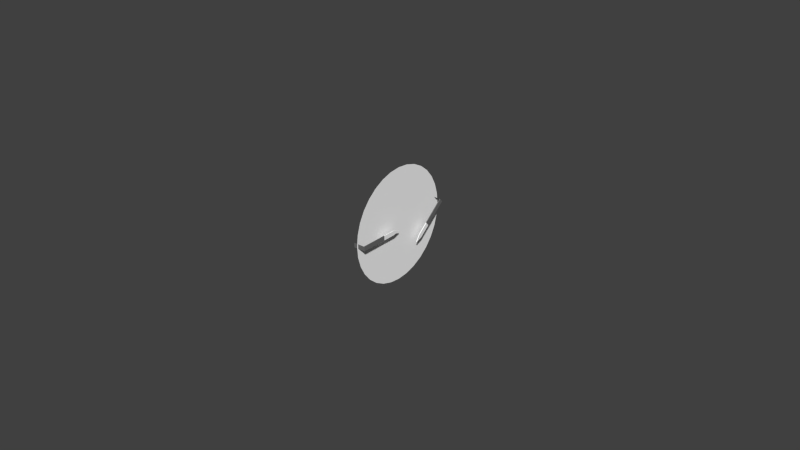 # Source: battery-gauge.blend  (saved by Blender 2.75.0; exported with 4.5.12 LTS)
import bpy
from mathutils import Matrix  # noqa: F401  (used for matrix-valued properties, if any)

bpy.ops.wm.read_factory_settings(use_empty=True)
scene = bpy.context.scene
scene.name = 'Scene'

# ---- collections
col_collection_1 = bpy.data.collections.new('Collection 1'); scene.collection.children.link(col_collection_1)
col_collection_2 = bpy.data.collections.new('Collection 2'); scene.collection.children.link(col_collection_2)
col_collection_3 = bpy.data.collections.new('Collection 3'); scene.collection.children.link(col_collection_3)
col_collection_4 = bpy.data.collections.new('Collection 4'); scene.collection.children.link(col_collection_4)
col_collection_5 = bpy.data.collections.new('Collection 5'); scene.collection.children.link(col_collection_5)
col_collection_11 = bpy.data.collections.new('Collection 11'); scene.collection.children.link(col_collection_11)

# ---- materials (node trees are filled in below, after node groups)
mat_whitepointer = bpy.data.materials.new('WhitePointer')
mat_whitepointer.alpha_threshold = 0.0
mat_whitepointer.use_transparent_shadow = False
mat_whitepointer.diffuse_color = (1.0, 1.0, 1.0, 1.0)
mat_whitepointer.specular_color = (0.5796, 0.5796, 0.5796)
mat_whitepointer.roughness = 0.5
mat_whitepointer.specular_intensity = 1.0
mat_blackplastic_002 = bpy.data.materials.new('BlackPlastic.002')
mat_blackplastic_002.alpha_threshold = 0.0
mat_blackplastic_002.use_transparent_shadow = False
mat_blackplastic_002.diffuse_color = (0.1533, 0.1533, 0.1533, 1.0)
mat_blackplastic_002.specular_color = (0.1869, 0.1869, 0.1869)
mat_blackplastic_002.roughness = 0.5
mat_blackplastic_002.specular_intensity = 1.0
mat_defaultwhite_003 = bpy.data.materials.new('DefaultWhite.003')
mat_defaultwhite_003.alpha_threshold = 0.0
mat_defaultwhite_003.use_transparent_shadow = False
mat_defaultwhite_003.diffuse_color = (1.0, 1.0, 1.0, 1.0)
mat_defaultwhite_003.specular_color = (0.5, 0.5, 0.5)
mat_defaultwhite_003.roughness = 0.5
mat_defaultwhite_003.specular_intensity = 1.0

# ---- node groups
ng_auto_smooth = bpy.data.node_groups.new('Auto Smooth', 'GeometryNodeTree')
_s = ng_auto_smooth.interface.new_socket(name='Geometry', in_out='OUTPUT', socket_type='NodeSocketGeometry')
_s = ng_auto_smooth.interface.new_socket(name='Geometry', in_out='INPUT', socket_type='NodeSocketGeometry')
_s = ng_auto_smooth.interface.new_socket(name='Angle', in_out='INPUT', socket_type='NodeSocketFloat')
_s.subtype = 'ANGLE'
_s.min_value = 0.0
_s.max_value = 3.142
ng_auto_smooth.is_modifier = True
_N = ng_auto_smooth.nodes; _L = ng_auto_smooth.links
n0 = _N.new('NodeGroupOutput'); n0.name = 'Group Output'; n0.location = (480, -100)
n1 = _N.new('NodeGroupInput'); n1.name = 'Group Input'; n1.location = (-420, -300)
n2 = _N.new('NodeGroupInput'); n2.name = 'Group Input.001'; n2.location = (-60, -100)
n3 = _N.new('GeometryNodeSetShadeSmooth'); n3.name = 'Set Shade Smooth'; n3.location = (120, -100)
n3.domain = 'EDGE'
n4 = _N.new('GeometryNodeSetShadeSmooth'); n4.name = 'Set Shade Smooth.001'; n4.location = (300, -100)
n5 = _N.new('GeometryNodeInputMeshEdgeAngle'); n5.name = 'Edge Angle'; n5.location = (-420, -220)
n6 = _N.new('GeometryNodeInputEdgeSmooth'); n6.name = 'Is Edge Smooth'; n6.location = (-60, -160)
n7 = _N.new('GeometryNodeInputShadeSmooth'); n7.name = 'Is Face Smooth'; n7.location = (-240, -340)
n8 = _N.new('FunctionNodeBooleanMath'); n8.name = 'Boolean Math'; n8.location = (-60, -220)
n9 = _N.new('FunctionNodeCompare'); n9.name = 'Compare'; n9.location = (-240, -180)
n9.operation = 'LESS_EQUAL'
_L.new(n5.outputs[0], n9.inputs[0])
_L.new(n4.outputs[0], n0.inputs[0])
_L.new(n1.outputs[1], n9.inputs[1])
_L.new(n9.outputs[0], n8.inputs[0])
_L.new(n7.outputs[0], n8.inputs[1])
_L.new(n2.outputs[0], n3.inputs[0])
_L.new(n6.outputs[0], n3.inputs[1])
_L.new(n3.outputs[0], n4.inputs[0])
_L.new(n8.outputs[0], n3.inputs[2])
n0.is_active_output = True

# ---- material node trees

# ---- world
world_world = bpy.data.worlds.new('World'); scene.world = world_world
world_world.color = (0.05088, 0.05088, 0.05088)
world_world.use_sun_shadow = False
world_world.sun_shadow_jitter_overblur = 0.0
world_world.cycles.sampling_method = 'MANUAL'
world_world.cycles.sample_map_resolution = 256

# ---- meshes
me_plane_011 = bpy.data.meshes.new('Plane.011')
me_plane_011.from_pydata([(-0.004998, 0.006671, -0.005364), (-0.004998, 0.009973, -0.002635), (-0.004998, 0.01088, -0.003735), (-0.004998, 0.007582, -0.006465), (-0.004998, 0.005475, -0.00728), (-0.004998, 0.005475, -0.00728), (-0.004729, 0.006671, -0.005364), (-0.004729, 0.007582, -0.006465), (-0.004729, 0.009973, -0.002635), (-0.004729, 0.01088, -0.003735), (-0.004729, 0.005475, -0.00728), (-0.004729, 0.005475, -0.00728)], [], [(0, 1, 2, 3), (3, 5, 4, 0), (6, 7, 9, 8), (7, 6, 11, 10), (0, 4, 11, 6), (2, 1, 8, 9), (1, 0, 6, 8), (4, 5, 10, 11), (5, 3, 7, 10), (3, 2, 9, 7)])
_uv = me_plane_011.uv_layers.new(name='UVMap')
_uv.uv.foreach_set('vector', [0.0526, 0.9889, 0.1157, 0.9892, 0.1154, 0.9673, 0.05231, 0.967, 0.05231, 0.967, 0.02089, 0.9778, 0.02089, 0.9778, 0.0526, 0.9889, 0.05142, 0.9892, 0.05113, 0.9673, 0.1142, 0.9676, 0.1145, 0.9895, 0.05113, 0.9673, 0.05142, 0.9892, 0.01971, 0.9781, 0.01971, 0.9781, 0.0526, 0.9889, 0.02089, 0.9778, 0.01971, 0.9781, 0.05142, 0.9892, 0.1154, 0.9673, 0.1157, 0.9892, 0.1145, 0.9895, 0.1142, 0.9676, 0.1157, 0.9892, 0.0526, 0.9889, 0.05142, 0.9892, 0.1145, 0.9895, 0.02089, 0.9778, 0.02089, 0.9778, 0.01971, 0.9781, 0.01971, 0.9781, 0.02089, 0.9778, 0.05231, 0.967, 0.05113, 0.9673, 0.01971, 0.9781, 0.05231, 0.967, 0.1154, 0.9673, 0.1142, 0.9676, 0.05113, 0.9673])
me_plane_011.materials.append(mat_whitepointer)
me_plane_011.use_remesh_preserve_volume = False
me_plane_011.use_remesh_preserve_attributes = False
me_plane_011.use_mirror_vertex_groups = False
me_plane_011.update()
me_plane_010 = bpy.data.meshes.new('Plane.010')
me_plane_010.from_pydata([(-0.004998, -0.004999, -0.000734), (-0.004998, -0.009283, -0.000725), (-0.004998, -0.00928, 0.000703), (-0.004998, -0.004996, 0.000695), (-0.004998, -0.002856, -2.4e-05), (-0.004998, -0.002856, -2.4e-05), (-0.004742, -0.004999, -0.000734), (-0.004742, -0.009283, -0.000725), (-0.004742, -0.00928, 0.000703), (-0.004742, -0.004996, 0.000695), (-0.004742, -0.002856, -2.4e-05), (-0.004742, -0.002856, -2.4e-05)], [], [(0, 1, 2, 3), (3, 5, 4, 0), (6, 9, 8, 7), (9, 6, 10, 11), (0, 4, 10, 6), (2, 1, 7, 8), (1, 0, 6, 7), (4, 5, 11, 10), (5, 3, 9, 11), (3, 2, 8, 9)])
_uv = me_plane_010.uv_layers.new(name='UVMap')
_uv.uv.foreach_set('vector', [0.09545, 0.9003, 0.03, 0.9008, 0.03005, 0.9227, 0.09549, 0.9223, 0.09549, 0.9223, 0.1282, 0.9111, 0.1282, 0.9111, 0.09545, 0.9003, 0.09502, 0.9002, 0.09506, 0.9221, 0.02962, 0.9225, 0.02957, 0.9006, 0.09506, 0.9221, 0.09502, 0.9002, 0.1278, 0.9109, 0.1278, 0.9109, 0.09545, 0.9003, 0.1282, 0.9111, 0.1278, 0.9109, 0.09502, 0.9002, 0.03005, 0.9227, 0.03, 0.9008, 0.02957, 0.9006, 0.02962, 0.9225, 0.03, 0.9008, 0.09545, 0.9003, 0.09502, 0.9002, 0.02957, 0.9006, 0.1282, 0.9111, 0.1282, 0.9111, 0.1278, 0.9109, 0.1278, 0.9109, 0.1282, 0.9111, 0.09549, 0.9223, 0.09506, 0.9221, 0.1278, 0.9109, 0.09549, 0.9223, 0.03005, 0.9227, 0.02962, 0.9225, 0.09506, 0.9221])
me_plane_010.materials.append(mat_whitepointer)
me_plane_010.use_remesh_preserve_volume = False
me_plane_010.use_remesh_preserve_attributes = False
me_plane_010.use_mirror_vertex_groups = False
me_plane_010.update()
me_plane_012 = bpy.data.meshes.new('Plane.012')
me_plane_012.from_pydata([(-0.004998, 0.009973, -0.002635), (-0.004998, 0.01657, 0.002824), (-0.004998, 0.01749, 0.001724), (-0.004998, 0.01088, -0.003735), (-0.008568, 0.01657, 0.002824), (-0.008568, 0.01749, 0.001724), (-0.004738, 0.009973, -0.002635), (-0.004738, 0.01088, -0.003735), (-0.004738, 0.01657, 0.002824), (-0.004738, 0.01749, 0.001724)], [], [(2, 1, 8, 9), (1, 2, 5, 4), (6, 7, 9, 8), (1, 0, 6, 8), (3, 2, 9, 7), (0, 3, 7, 6)])
_uv = me_plane_012.uv_layers.new(name='UVMap')
_uv.uv.foreach_set('vector', [0.1384, 0.9356, 0.1383, 0.9576, 0.1379, 0.9577, 0.1379, 0.9358, 0.1383, 0.9576, 0.1384, 0.9356, 0.1446, 0.9338, 0.1445, 0.9557, 0.007054, 0.9569, 0.007092, 0.935, 0.1379, 0.9358, 0.1379, 0.9577, 0.1383, 0.9576, 0.007505, 0.9568, 0.007054, 0.9569, 0.1379, 0.9577, 0.007542, 0.9349, 0.1384, 0.9356, 0.1379, 0.9358, 0.007092, 0.935, 0.007505, 0.9568, 0.007542, 0.9349, 0.007092, 0.935, 0.007054, 0.9569])
me_plane_012.materials.append(mat_blackplastic_002)
me_plane_012.use_remesh_preserve_volume = False
me_plane_012.use_remesh_preserve_attributes = False
me_plane_012.use_mirror_vertex_groups = False
me_plane_012.update()
me_plane_009 = bpy.data.meshes.new('Plane.009')
me_plane_009.from_pydata([(-0.004998, -0.009283, -0.000725), (-0.004998, -0.01785, -0.000707), (-0.004998, -0.01785, 0.000721), (-0.004998, -0.00928, 0.000703), (-0.008568, -0.01785, -0.000707), (-0.008568, -0.01785, 0.000721), (-0.004744, -0.009283, -0.000725), (-0.004744, -0.00928, 0.000703), (-0.004744, -0.01785, -0.000707), (-0.004744, -0.01785, 0.000721)], [], [(3, 2, 9, 7), (1, 2, 5, 4), (6, 7, 9, 8), (0, 3, 7, 6), (2, 1, 8, 9), (1, 0, 6, 8)])
_uv = me_plane_009.uv_layers.new(name='UVMap')
_uv.uv.foreach_set('vector', [0.1409, 0.8942, 0.009266, 0.8943, 0.009359, 0.8942, 0.141, 0.894, 0.009221, 0.8724, 0.009266, 0.8943, 0.007961, 0.896, 0.007915, 0.8741, 0.141, 0.8721, 0.141, 0.894, 0.009359, 0.8942, 0.009314, 0.8723, 0.1409, 0.8722, 0.1409, 0.8942, 0.141, 0.894, 0.141, 0.8721, 0.009266, 0.8943, 0.009221, 0.8724, 0.009314, 0.8723, 0.009359, 0.8942, 0.009221, 0.8724, 0.1409, 0.8722, 0.141, 0.8721, 0.009314, 0.8723])
me_plane_009.materials.append(mat_blackplastic_002)
me_plane_009.use_remesh_preserve_volume = False
me_plane_009.use_remesh_preserve_attributes = False
me_plane_009.use_mirror_vertex_groups = False
me_plane_009.update()
me_circle_020 = bpy.data.meshes.new('Circle.020')
me_circle_020.from_pydata([(-0.00714, 0.01295, 0.01295), (-0.00714, 0.01523, 0.01017), (-0.00714, 0.01692, 0.007008), (-0.00714, 0.01796, 0.003573), (-0.00714, 0.01831, 0.0), (-0.00714, 0.01796, -0.003573), (-0.00714, 0.01692, -0.007008), (-0.00714, 0.01523, -0.01017), (-0.00714, 0.01295, -0.01295), (-0.00714, 0.01017, -0.01523), (-0.00714, 0.007008, -0.01692), (-0.00714, 0.003573, -0.01796), (-0.00714, 0.0, -0.01831), (-0.00714, -0.003573, -0.01796), (-0.00714, -0.007008, -0.01692), (-0.00714, -0.01017, -0.01523), (-0.00714, -0.01295, -0.01295), (-0.00714, -0.01523, -0.01017), (-0.00714, -0.01692, -0.007008), (-0.00714, -0.01796, -0.003573), (-0.00714, -0.01831, 0.0), (-0.00714, -0.01796, 0.003573), (-0.00714, -0.01692, 0.007008), (-0.00714, -0.01523, 0.01017), (-0.00714, -0.01295, 0.01295), (-0.00714, -0.01017, 0.01523), (-0.00714, -0.007008, 0.01692), (-0.00714, -0.003573, 0.01796), (-0.00714, 0.0, 0.01831), (-0.00714, 0.003573, 0.01796), (-0.00714, 0.007008, 0.01692), (-0.00714, 0.01017, 0.01523), (-0.00714, 0.0, 0.0)], [], [(1, 0, 32), (2, 1, 32), (3, 2, 32), (4, 3, 32), (5, 4, 32), (6, 5, 32), (7, 6, 32), (8, 7, 32), (9, 8, 32), (10, 9, 32), (11, 10, 32), (12, 11, 32), (13, 12, 32), (14, 13, 32), (15, 14, 32), (16, 15, 32), (17, 16, 32), (18, 17, 32), (19, 18, 32), (20, 19, 32), (21, 20, 32), (22, 21, 32), (23, 22, 32), (24, 23, 32), (25, 24, 32), (26, 25, 32), (27, 26, 32), (28, 27, 32), (29, 28, 32), (30, 29, 32), (31, 30, 32), (0, 31, 32)])
_uv = me_circle_020.uv_layers.new(name='UVMap')
_uv.uv.foreach_set('vector', [0.8991, 0.7667, 0.8394, 0.8394, 0.5, 0.5, 0.9435, 0.6837, 0.8991, 0.7667, 0.5, 0.5, 0.9708, 0.5936, 0.9435, 0.6837, 0.5, 0.5, 0.98, 0.5, 0.9708, 0.5936, 0.5, 0.5, 0.9708, 0.4064, 0.98, 0.5, 0.5, 0.5, 0.9435, 0.3163, 0.9708, 0.4064, 0.5, 0.5, 0.8991, 0.2333, 0.9435, 0.3163, 0.5, 0.5, 0.8394, 0.1606, 0.8991, 0.2333, 0.5, 0.5, 0.7667, 0.1009, 0.8394, 0.1606, 0.5, 0.5, 0.6837, 0.05655, 0.7667, 0.1009, 0.5, 0.5, 0.5936, 0.02923, 0.6837, 0.05655, 0.5, 0.5, 0.5, 0.02, 0.5936, 0.02923, 0.5, 0.5, 0.4064, 0.02923, 0.5, 0.02, 0.5, 0.5, 0.3163, 0.05655, 0.4064, 0.02923, 0.5, 0.5, 0.2333, 0.1009, 0.3163, 0.05655, 0.5, 0.5, 0.1606, 0.1606, 0.2333, 0.1009, 0.5, 0.5, 0.1009, 0.2333, 0.1606, 0.1606, 0.5, 0.5, 0.05655, 0.3163, 0.1009, 0.2333, 0.5, 0.5, 0.02923, 0.4064, 0.05655, 0.3163, 0.5, 0.5, 0.02, 0.5, 0.02923, 0.4064, 0.5, 0.5, 0.02923, 0.5936, 0.02, 0.5, 0.5, 0.5, 0.05655, 0.6837, 0.02923, 0.5936, 0.5, 0.5, 0.1009, 0.7667, 0.05655, 0.6837, 0.5, 0.5, 0.1606, 0.8394, 0.1009, 0.7667, 0.5, 0.5, 0.2333, 0.8991, 0.1606, 0.8394, 0.5, 0.5, 0.3163, 0.9435, 0.2333, 0.8991, 0.5, 0.5, 0.4064, 0.9708, 0.3163, 0.9435, 0.5, 0.5, 0.5, 0.98, 0.4064, 0.9708, 0.5, 0.5, 0.5936, 0.9708, 0.5, 0.98, 0.5, 0.5, 0.6837, 0.9435, 0.5936, 0.9708, 0.5, 0.5, 0.7667, 0.8991, 0.6837, 0.9435, 0.5, 0.5, 0.8394, 0.8394, 0.7667, 0.8991, 0.5, 0.5])
me_circle_020.materials.append(mat_defaultwhite_003)
me_circle_020.use_remesh_preserve_volume = False
me_circle_020.use_remesh_preserve_attributes = False
me_circle_020.use_mirror_vertex_groups = False
me_circle_020.update()

# ---- objects
ob_ptrtipr = bpy.data.objects.new('PtrTipR', me_plane_011)
ob_ptrtipl = bpy.data.objects.new('PtrTipL', me_plane_010)
ob_ptrr = bpy.data.objects.new('PtrR', me_plane_012)
ob_ptrl = bpy.data.objects.new('PtrL', me_plane_009)
ob_face = bpy.data.objects.new('Face', me_circle_020)

# ---- transforms, parenting, visibility, modifiers, constraints
ob_ptrtipr.location = (-0.3601, -0.41, -0.1382)
ob_ptrtipr.show_transparent = True
ob_ptrtipr.lineart.crease_threshold = 0.0
_m = ob_ptrtipr.modifiers.new('Auto Smooth', 'NODES')
_m.node_group = ng_auto_smooth
_gi = [s.identifier for s in ng_auto_smooth.interface.items_tree if s.item_type == 'SOCKET' and s.in_out == 'INPUT']
_m[_gi[1]] = 0.5236  # Angle
ob_ptrtipl.location = (-0.3601, -0.41, -0.1382)
ob_ptrtipl.show_transparent = True
ob_ptrtipl.lineart.crease_threshold = 0.0
_m = ob_ptrtipl.modifiers.new('Auto Smooth', 'NODES')
_m.node_group = ng_auto_smooth
_gi = [s.identifier for s in ng_auto_smooth.interface.items_tree if s.item_type == 'SOCKET' and s.in_out == 'INPUT']
_m[_gi[1]] = 0.5236  # Angle
ob_ptrr.location = (-0.3601, -0.41, -0.1382)
ob_ptrr.show_transparent = True
ob_ptrr.lineart.crease_threshold = 0.0
_m = ob_ptrr.modifiers.new('Auto Smooth', 'NODES')
_m.node_group = ng_auto_smooth
_gi = [s.identifier for s in ng_auto_smooth.interface.items_tree if s.item_type == 'SOCKET' and s.in_out == 'INPUT']
_m[_gi[1]] = 0.5236  # Angle
ob_ptrl.location = (-0.3601, -0.41, -0.1382)
ob_ptrl.show_transparent = True
ob_ptrl.lineart.crease_threshold = 0.0
_m = ob_ptrl.modifiers.new('Auto Smooth', 'NODES')
_m.node_group = ng_auto_smooth
_gi = [s.identifier for s in ng_auto_smooth.interface.items_tree if s.item_type == 'SOCKET' and s.in_out == 'INPUT']
_m[_gi[1]] = 0.5236  # Angle
ob_face.location = (-0.3601, -0.41, -0.1382)
ob_face.show_transparent = True
ob_face.lineart.crease_threshold = 0.0
_m = ob_face.modifiers.new('Auto Smooth', 'NODES')
_m.node_group = ng_auto_smooth
_gi = [s.identifier for s in ng_auto_smooth.interface.items_tree if s.item_type == 'SOCKET' and s.in_out == 'INPUT']
_m[_gi[1]] = 0.5236  # Angle

# ---- collection membership
col_collection_1.objects.link(ob_ptrtipr)
col_collection_1.objects.link(ob_ptrtipl)
col_collection_1.objects.link(ob_ptrr)
col_collection_1.objects.link(ob_ptrl)
col_collection_1.objects.link(ob_face)
col_collection_2.objects.link(ob_ptrtipr)
col_collection_2.objects.link(ob_ptrtipl)
col_collection_2.objects.link(ob_ptrr)
col_collection_2.objects.link(ob_ptrl)
col_collection_2.objects.link(ob_face)
col_collection_3.objects.link(ob_ptrtipr)
col_collection_3.objects.link(ob_ptrtipl)
col_collection_3.objects.link(ob_ptrr)
col_collection_3.objects.link(ob_ptrl)
col_collection_3.objects.link(ob_face)
col_collection_4.objects.link(ob_ptrtipr)
col_collection_4.objects.link(ob_ptrtipl)
col_collection_4.objects.link(ob_ptrr)
col_collection_4.objects.link(ob_ptrl)
col_collection_4.objects.link(ob_face)
col_collection_5.objects.link(ob_ptrtipr)
col_collection_5.objects.link(ob_ptrtipl)
col_collection_5.objects.link(ob_ptrr)
col_collection_5.objects.link(ob_ptrl)
col_collection_5.objects.link(ob_face)
col_collection_11.objects.link(ob_ptrtipr)
col_collection_11.objects.link(ob_ptrtipl)
col_collection_11.objects.link(ob_ptrr)
col_collection_11.objects.link(ob_ptrl)
col_collection_11.objects.link(ob_face)

# ---- scene / render settings (as saved in the file)
scene.frame_start = 1; scene.frame_end = 250; scene.frame_set(0)
scene.render.engine = 'BLENDER_EEVEE_NEXT'
scene.render.resolution_percentage = 50
scene.render.dither_intensity = 0.0
scene.cycles.use_denoising = False
scene.cycles.samples = 10
scene.cycles.sampling_pattern = 'TABULATED_SOBOL'
scene.cycles.light_sampling_threshold = 0.0
scene.cycles.use_adaptive_sampling = False
scene.cycles.use_light_tree = False
scene.cycles.blur_glossy = 0.0
scene.cycles.pixel_filter_type = 'GAUSSIAN'
scene.cycles.sample_clamp_indirect = 0.0
scene.view_settings.view_transform = 'Standard'
bpy.context.view_layer.update()

# ---- added for rendering (the .blend has no active camera and no usable light): camera, sun
cam_auto = bpy.data.cameras.new('AutoCamera')
cam_auto.lens = 50.0
cam_auto.sensor_width = 36.0
cam_auto.clip_end = 1000.0
ob_auto_camera = bpy.data.objects.new('AutoCamera', cam_auto)
scene.collection.objects.link(ob_auto_camera)
ob_auto_camera.location = (-0.181731, -0.632067, 0.00978987)
ob_auto_camera.rotation_euler = (1.09748, -7.21219e-08, 0.694738)
scene.camera = ob_auto_camera
light_auto_sun = bpy.data.lights.new('AutoSun', 'SUN')
light_auto_sun.energy = 3.0
light_auto_sun.angle = 0.0523599
ob_auto_sun = bpy.data.objects.new('AutoSun', light_auto_sun)
scene.collection.objects.link(ob_auto_sun)
ob_auto_sun.rotation_euler = (0.872665, 0.174533, 0.523599)
bpy.context.view_layer.update()
